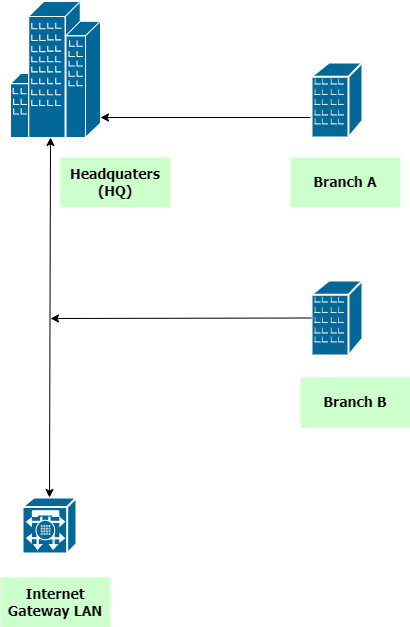

The diagram above was exported from draw.io. Its source (the exported page's mxGraphModel, read from the mxfile embedded in the PNG):
<mxGraphModel dx="651" dy="766" grid="1" gridSize="10" guides="1" tooltips="1" connect="1" arrows="1" fold="1" page="1" pageScale="1" pageWidth="850" pageHeight="1100" math="0" shadow="0">
  <root>
    <mxCell id="0" />
    <mxCell id="1" parent="0" />
    <mxCell id="2VaIgkoulsQYS81a1_Cx-2" value="" style="shape=mxgraph.cisco.buildings.branch_office;sketch=0;html=1;pointerEvents=1;dashed=0;fillColor=#036897;strokeColor=#ffffff;strokeWidth=2;verticalLabelPosition=bottom;verticalAlign=top;align=center;outlineConnect=0;" vertex="1" parent="1">
      <mxGeometry x="381" y="443" width="51" height="75" as="geometry" />
    </mxCell>
    <mxCell id="2VaIgkoulsQYS81a1_Cx-3" value="" style="shape=mxgraph.cisco.buildings.branch_office;sketch=0;html=1;pointerEvents=1;dashed=0;fillColor=#036897;strokeColor=#ffffff;strokeWidth=2;verticalLabelPosition=bottom;verticalAlign=top;align=center;outlineConnect=0;" vertex="1" parent="1">
      <mxGeometry x="381" y="225" width="51" height="75" as="geometry" />
    </mxCell>
    <mxCell id="2VaIgkoulsQYS81a1_Cx-5" value="" style="shape=mxgraph.cisco.buildings.generic_building;sketch=0;html=1;pointerEvents=1;dashed=0;fillColor=#036897;strokeColor=#ffffff;strokeWidth=2;verticalLabelPosition=bottom;verticalAlign=top;align=center;outlineConnect=0;" vertex="1" parent="1">
      <mxGeometry x="80" y="164" width="90" height="136" as="geometry" />
    </mxCell>
    <mxCell id="2VaIgkoulsQYS81a1_Cx-6" value="" style="shape=mxgraph.cisco.buildings.end_office;sketch=0;html=1;pointerEvents=1;dashed=0;fillColor=#036897;strokeColor=#ffffff;strokeWidth=2;verticalLabelPosition=bottom;verticalAlign=top;align=center;outlineConnect=0;" vertex="1" parent="1">
      <mxGeometry x="92" y="660" width="54" height="56" as="geometry" />
    </mxCell>
    <mxCell id="2VaIgkoulsQYS81a1_Cx-11" value="Headquaters (HQ)" style="text;html=1;align=center;verticalAlign=middle;whiteSpace=wrap;rounded=0;fillColor=#CCFFCC;fontSize=14;fontStyle=1;fontFamily=Tahoma;" vertex="1" parent="1">
      <mxGeometry x="130" y="320" width="110" height="50" as="geometry" />
    </mxCell>
    <mxCell id="2VaIgkoulsQYS81a1_Cx-17" value="" style="endArrow=classic;html=1;rounded=0;exitX=0;exitY=0.5;exitDx=0;exitDy=0;exitPerimeter=0;" edge="1" parent="1" source="2VaIgkoulsQYS81a1_Cx-2">
      <mxGeometry width="50" height="50" relative="1" as="geometry">
        <mxPoint x="330" y="460" as="sourcePoint" />
        <mxPoint x="120" y="481" as="targetPoint" />
      </mxGeometry>
    </mxCell>
    <mxCell id="2VaIgkoulsQYS81a1_Cx-18" value="" style="endArrow=classic;html=1;rounded=0;" edge="1" parent="1">
      <mxGeometry width="50" height="50" relative="1" as="geometry">
        <mxPoint x="380" y="280" as="sourcePoint" />
        <mxPoint x="170" y="280" as="targetPoint" />
      </mxGeometry>
    </mxCell>
    <mxCell id="2VaIgkoulsQYS81a1_Cx-20" value="" style="endArrow=classic;startArrow=classic;html=1;rounded=0;exitX=0.5;exitY=0;exitDx=0;exitDy=0;exitPerimeter=0;" edge="1" parent="1" source="2VaIgkoulsQYS81a1_Cx-6">
      <mxGeometry width="50" height="50" relative="1" as="geometry">
        <mxPoint x="40" y="380" as="sourcePoint" />
        <mxPoint x="120" y="300" as="targetPoint" />
      </mxGeometry>
    </mxCell>
    <mxCell id="2VaIgkoulsQYS81a1_Cx-21" value="Branch A" style="text;html=1;align=center;verticalAlign=middle;whiteSpace=wrap;rounded=0;fillColor=#CCFFCC;fontSize=14;fontStyle=1;fontFamily=Tahoma;" vertex="1" parent="1">
      <mxGeometry x="360" y="320" width="110" height="50" as="geometry" />
    </mxCell>
    <mxCell id="2VaIgkoulsQYS81a1_Cx-23" value="Branch B" style="text;html=1;align=center;verticalAlign=middle;whiteSpace=wrap;rounded=0;fillColor=#CCFFCC;fontSize=14;fontStyle=1;fontFamily=Tahoma;" vertex="1" parent="1">
      <mxGeometry x="370" y="540" width="110" height="50" as="geometry" />
    </mxCell>
    <mxCell id="2VaIgkoulsQYS81a1_Cx-24" value="Internet Gateway LAN" style="text;html=1;align=center;verticalAlign=middle;whiteSpace=wrap;rounded=0;fillColor=#CCFFCC;fontSize=14;fontStyle=1;fontFamily=Tahoma;" vertex="1" parent="1">
      <mxGeometry x="70" y="740" width="110" height="50" as="geometry" />
    </mxCell>
  </root>
</mxGraphModel>